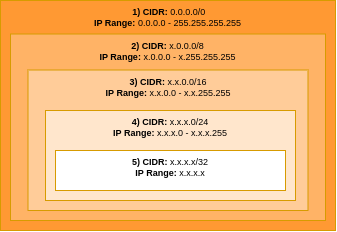

The diagram above was exported from draw.io. Its source (the exported page's mxGraphModel, read from the mxfile embedded in the PNG):
<mxGraphModel dx="2967" dy="723" grid="1" gridSize="10" guides="1" tooltips="1" connect="1" arrows="1" fold="1" page="1" pageScale="1" pageWidth="827" pageHeight="1169" math="0" shadow="0">
  <root>
    <mxCell id="0" />
    <mxCell id="1" parent="0" />
    <mxCell id="ytQKCIcdn0XKqnhTucRu-1" value="&amp;nbsp;&lt;b&gt;1)&lt;/b&gt;&amp;nbsp;&lt;b&gt;CIDR:&lt;/b&gt; 0.0.0.0/0&lt;br&gt;&lt;b&gt;IP Range: &lt;/b&gt;0.0.0.0 - 255.255.255.255" style="rounded=0;whiteSpace=wrap;labelBackgroundColor=none;fontSize=9;verticalAlign=top;fontStyle=0;html=1;fillColor=#FF9933;strokeColor=#d79b00;" vertex="1" parent="1">
      <mxGeometry x="-1522" y="410" width="335" height="230" as="geometry" />
    </mxCell>
    <mxCell id="ytQKCIcdn0XKqnhTucRu-2" value="&lt;b&gt;2) CIDR:&lt;/b&gt; x.0.0.0/8&lt;br&gt;&lt;b&gt;IP Range: &lt;/b&gt;x.0.0.0 - x.255.255.255" style="rounded=0;whiteSpace=wrap;labelBackgroundColor=none;fontSize=9;html=1;verticalAlign=top;fillColor=#FFB366;strokeColor=#d79b00;" vertex="1" parent="1">
      <mxGeometry x="-1512" y="443.5" width="315" height="186.5" as="geometry" />
    </mxCell>
    <mxCell id="ytQKCIcdn0XKqnhTucRu-3" value="3) CIDR: &lt;span style=&quot;font-weight: normal;&quot;&gt;x.x.0.0/16&lt;/span&gt;&lt;br&gt;IP Range: &lt;span style=&quot;font-weight: normal;&quot;&gt;x.x.0.0 - x.x.255.255&lt;/span&gt;" style="rounded=0;whiteSpace=wrap;labelBackgroundColor=none;fontSize=9;verticalAlign=top;fontStyle=1;html=1;fillColor=#FFCC99;strokeColor=#d79b00;" vertex="1" parent="1">
      <mxGeometry x="-1494.5" y="479.5" width="280" height="140.5" as="geometry" />
    </mxCell>
    <mxCell id="ytQKCIcdn0XKqnhTucRu-4" value="&lt;b&gt;4) CIDR: &lt;/b&gt;x.x.x.0/24&lt;br&gt;&lt;b&gt;IP Range:&lt;/b&gt; x.x.x.0 - x.x.x.255" style="rounded=0;whiteSpace=wrap;labelBackgroundColor=none;fontSize=9;html=1;verticalAlign=top;fillColor=#FFE6CC;strokeColor=#d79b00;" vertex="1" parent="1">
      <mxGeometry x="-1477" y="520" width="250" height="90" as="geometry" />
    </mxCell>
    <mxCell id="ytQKCIcdn0XKqnhTucRu-5" value="&lt;b&gt;5) CIDR:&lt;/b&gt; x.x.x.x/32&lt;br&gt;&lt;b&gt;IP Range:&lt;/b&gt; x.x.x.x" style="rounded=0;whiteSpace=wrap;labelBackgroundColor=none;fontSize=9;html=1;verticalAlign=top;fillColor=#FFFFFF;strokeColor=#d79b00;" vertex="1" parent="1">
      <mxGeometry x="-1467" y="560" width="230" height="40" as="geometry" />
    </mxCell>
  </root>
</mxGraphModel>